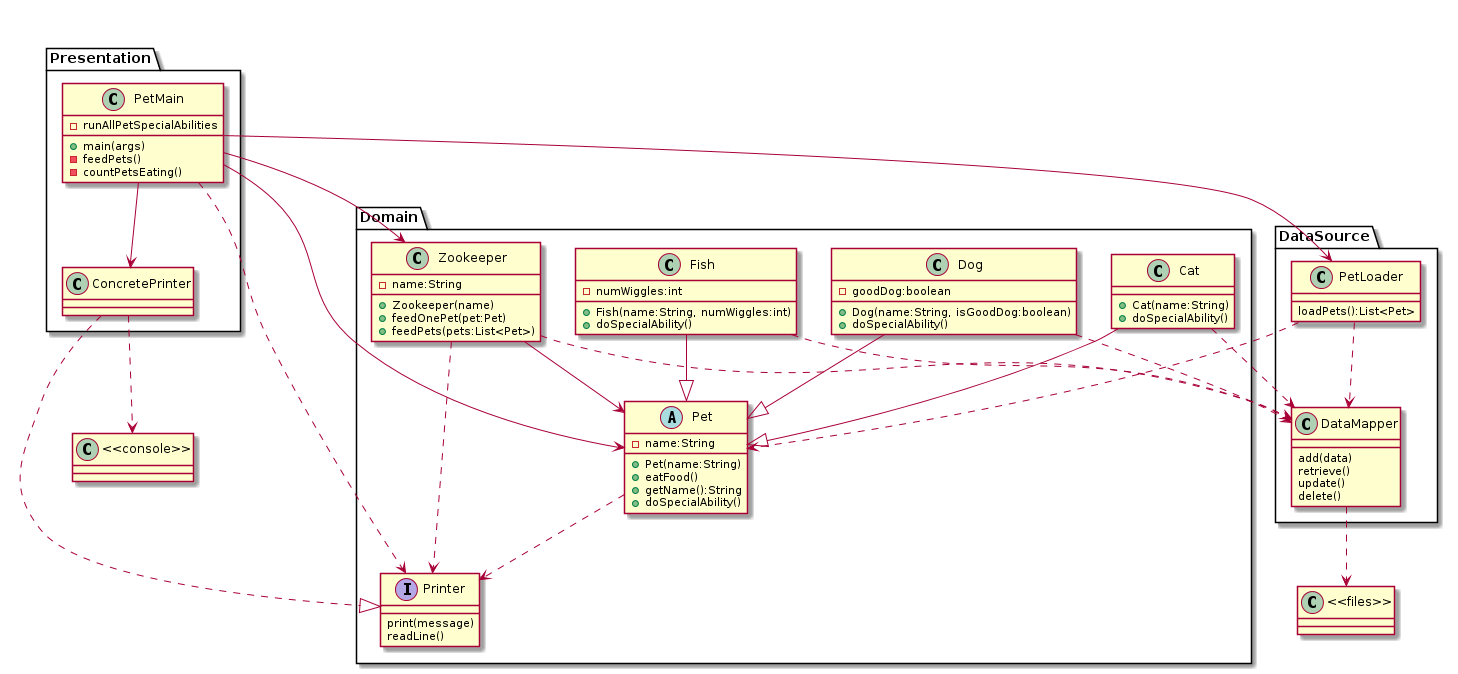

The diagram above was rendered by PlantUML. Its source (embedded in the PNG):
@startuml
together {
folder Presentation{
class PetMain{
+main(args)
-feedPets()
-countPetsEating()
-runAllPetSpecialAbilities
}

class ConcretePrinter{
}
}

class "<<console>>"
}

folder Domain{
interface Printer{
print(message)
readLine()
}

class Zookeeper{
-name:String
+Zookeeper(name)
+feedOnePet(pet:Pet)
+feedPets(pets:List<Pet>)
}

abstract class Pet{
-name:String
+Pet(name:String)
+eatFood()
+getName():String
+//doSpecialAbility//()
}

class Cat{
+Cat(name:String)
+doSpecialAbility()
}
class Dog{
-goodDog:boolean
+Dog(name:String, isGoodDog:boolean)
+doSpecialAbility()
}
class Fish{
-numWiggles:int
+Fish(name:String, numWiggles:int)
+doSpecialAbility()
}
}

folder DataSource{
class PetLoader{
loadPets():List<Pet>
}

class DataMapper{
add(data)
retrieve()
update()
delete()
}
}

class "<<files>>"

DataMapper ..> "<<files>>"

PetMain --> ConcretePrinter
ConcretePrinter ..|> Printer
ConcretePrinter ..> "<<console>>"

Zookeeper ..> DataMapper

PetMain ..> Printer
PetMain --> PetLoader
PetMain --> Pet
PetMain --> Zookeeper
PetLoader ..> DataMapper
PetLoader ..> Pet
Zookeeper ..> Printer
Zookeeper --> Pet
Pet ..> Printer
Cat --|> Pet
Cat ..> DataMapper
Dog --|> Pet
Dog ..> DataMapper
Fish --|> Pet
Fish ..> DataMapper
@enduml